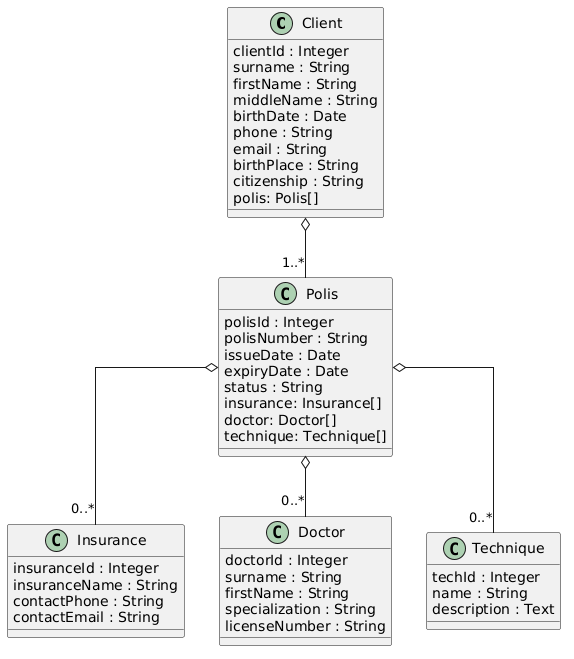

The diagram above was rendered by PlantUML. Its source (embedded in the PNG):
@startuml
skinparam classAttributeIconSize 0
skinparam linetype ortho
skinparam shadowing false

class Client {
    clientId : Integer
    surname : String
    firstName : String
    middleName : String
    birthDate : Date
    phone : String
    email : String
    birthPlace : String
    citizenship : String
    polis: Polis[]
}

class Polis {
    polisId : Integer
    polisNumber : String
    issueDate : Date
    expiryDate : Date
    status : String
    insurance: Insurance[]
    doctor: Doctor[]
    technique: Technique[]
}

class Insurance {
    insuranceId : Integer
    insuranceName : String
    contactPhone : String
    contactEmail : String
}

class Doctor {
    doctorId : Integer
    surname : String
    firstName : String
    specialization : String
    licenseNumber : String
}

class Technique {
    techId : Integer
    name : String
    description : Text
}

Client o-- "1..*" Polis
Polis o-- "0..*" Insurance 
Polis o-- "0..*" Doctor 
Polis o-- "0..*" Technique
@enduml